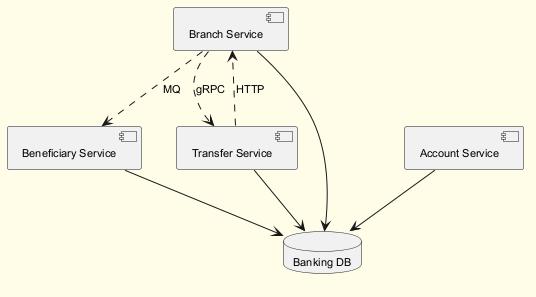

The diagram above was rendered by PlantUML. Its source (embedded in the PNG):
@startuml
skinparam backgroundColor #FFFDE7
skinparam classBackgroundColor #FFF9C4
skinparam classBorderColor #F57F17
skinparam defaultFontSize 11
component "Branch Service" as C_BranchService
component "Beneficiary Service" as C_BeneficiaryService
component "Transfer Service" as C_TransferService
component "Account Service" as C_AccountService
database "Banking DB" as DB_banking
C_BranchService --> DB_banking
C_BeneficiaryService --> DB_banking
C_TransferService --> DB_banking
C_AccountService --> DB_banking
C_TransferService ..> C_BranchService : HTTP
C_BranchService ..> C_BeneficiaryService : MQ
C_BranchService ..> C_TransferService : gRPC
@enduml